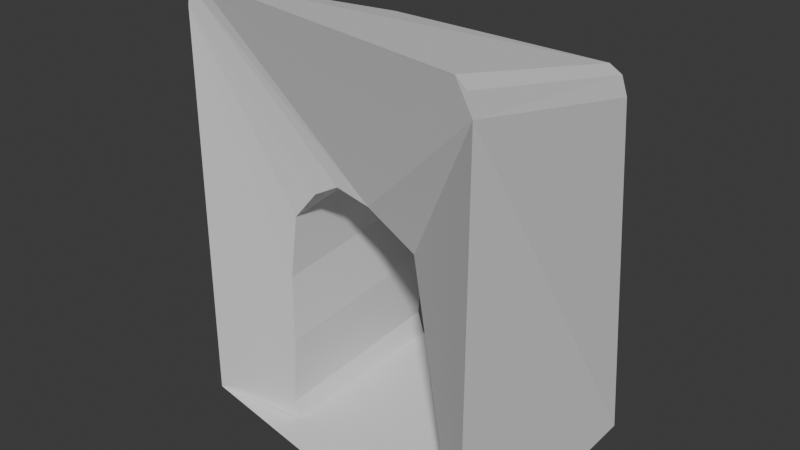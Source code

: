 # Source: MouseHole.blend  (saved by Blender 4.4.32; exported with 4.5.12 LTS)
import bpy
from mathutils import Matrix  # noqa: F401  (used for matrix-valued properties, if any)

bpy.ops.wm.read_factory_settings(use_empty=True)
scene = bpy.context.scene
scene.name = 'Scene'

# ---- collections
col_collection = bpy.data.collections.new('Collection'); scene.collection.children.link(col_collection)

# ---- world
world_world = bpy.data.worlds.new('World'); scene.world = world_world
world_world.use_nodes = True; world_world.node_tree.nodes.clear()
_N = world_world.node_tree.nodes; _L = world_world.node_tree.links
n0 = _N.new('ShaderNodeOutputWorld'); n0.name = 'World Output'; n0.location = (300, 300)
n1 = _N.new('ShaderNodeBackground'); n1.name = 'Background'; n1.location = (10, 300)
n1.inputs[0].default_value = (0.05088, 0.05088, 0.05088, 1.0)
_L.new(n1.outputs[0], n0.inputs[0])
n0.is_active_output = True
world_world.color = (0.05088, 0.05088, 0.05088)
world_world.sun_shadow_jitter_overblur = 0.0

# ---- meshes
me_cube_006 = bpy.data.meshes.new('Cube.006')
me_cube_006.from_pydata([(-1.547, -1.677, -1.0), (1.353, -2.43, -1.0), (0.7761, -1.532, -0.9964), (-0.7066, -1.532, -0.9964), (0.8162, -1.532, -0.309), (0.6714, -1.532, 0.1373), (0.4738, -1.532, 0.308), (0.06386, -1.532, 0.4626), (-0.2224, -1.532, 0.505), (-0.4385, -1.532, 0.4239), (-0.6483, -1.532, 0.2574), (-0.7212, -1.532, -0.1052), (-0.7089, -1.532, -0.4844), (-0.7544, -1.532, -0.8933), (0.8489, 1.0, -1.0), (-0.7552, 1.0, -1.0), (0.8931, 1.0, -0.2436), (0.7367, 1.0, 0.2383), (0.5187, 1.0, 0.4268), (0.08057, 1.0, 0.592), (-0.231, 1.0, 0.6381), (-0.4698, 1.0, 0.5484), (-0.7028, 1.0, 0.3636), (-0.7822, 1.0, -0.03146), (-0.7693, 1.0, -0.4302), (-0.8177, 1.0, -0.8652), (-1.405, -1.714, 1.383), (-1.547, -1.677, 1.235), (-1.505, -1.688, 1.34), (-1.339, 0.8541, -1.0), (-1.18, 1.0, -1.0), (-1.288, 0.9573, -1.0), (-1.002, 0.8551, 1.021), (-0.9954, 1.0, 0.8537), (-1.165, 0.8557, 0.8739), (-0.9912, 0.9574, 0.9633), (-1.081, 0.9389, 0.9468), (-1.106, 0.9579, 0.8595), (-1.111, 0.8554, 0.9776), (1.353, -2.43, 1.236), (1.204, -2.391, 1.383), (1.31, -2.419, 1.34), (1.154, 1.0, -1.0), (1.304, 0.8537, -1.0), (1.259, 0.9571, -1.0), (0.9661, 0.8546, 1.016), (1.127, 0.8542, 0.8699), (0.9697, 1.0, 0.8537), (1.074, 0.8544, 0.9734), (1.051, 0.9384, 0.945), (1.077, 0.9572, 0.8584), (0.9627, 0.9575, 0.9619)], [], [(45, 32, 26, 40), (43, 46, 39, 1), (0, 27, 34, 29), (30, 33, 47, 42, 14, 16, 17, 18, 19, 20, 21, 22, 23, 24, 25, 15), (29, 31, 30, 15, 14, 42, 44, 43, 1, 0), (3, 2, 14, 15), (2, 4, 16, 14), (4, 5, 17, 16), (5, 6, 18, 17), (6, 7, 19, 18), (7, 8, 20, 19), (8, 9, 21, 20), (9, 10, 22, 21), (10, 11, 23, 22), (11, 12, 24, 23), (12, 13, 25, 24), (13, 3, 15, 25), (32, 35, 36, 38), (33, 37, 36, 35), (34, 38, 36, 37), (45, 48, 49, 51), (46, 50, 49, 48), (47, 51, 49, 50), (26, 32, 38, 28), (28, 38, 34, 27), (33, 30, 31, 37), (37, 31, 29, 34), (32, 45, 51, 35), (35, 51, 47, 33), (46, 43, 44, 50), (50, 44, 42, 47), (45, 40, 41, 48), (48, 41, 39, 46), (2, 14, 1, 39, 6, 5, 4), (6, 39, 41, 40, 26, 7), (7, 26, 28, 8), (8, 28, 27, 9), (9, 27, 0, 3, 13, 12, 11, 10)])
_uv = me_cube_006.uv_layers.new(name='UVMap')
_uv.uv.foreach_set('vector', [0.6407, 0.5112, 0.8593, 0.5128, 0.8627, 0.75, 0.6379, 0.75, 0.375, 0.5107, 0.6072, 0.5106, 0.6096, 0.75, 0.375, 0.75, 0.375, 0.0, 0.6095, 0.0, 0.6073, 0.2365, 0.375, 0.2364, 0.375, 0.2579, 0.6067, 0.265, 0.6067, 0.4848, 0.375, 0.4939, 0.375, 0.4811, 0.4696, 0.4866, 0.5298, 0.4671, 0.5533, 0.4398, 0.574, 0.3851, 0.5798, 0.3461, 0.5686, 0.3163, 0.5455, 0.2871, 0.4961, 0.2772, 0.4462, 0.2788, 0.3918, 0.2728, 0.375, 0.2806, 0.125, 0.5136, 0.1278, 0.5038, 0.1329, 0.5, 0.1556, 0.5, 0.3561, 0.5, 0.3689, 0.5, 0.3725, 0.5033, 0.375, 0.5107, 0.375, 0.75, 0.125, 0.75, 0.379, 0.2832, 0.379, 0.4773, 0.375, 0.4811, 0.375, 0.2806, 0.379, 0.4773, 0.469, 0.4826, 0.4696, 0.4866, 0.375, 0.4811, 0.469, 0.4826, 0.5275, 0.4636, 0.5298, 0.4671, 0.4696, 0.4866, 0.5275, 0.4636, 0.5499, 0.4378, 0.5533, 0.4398, 0.5298, 0.4671, 0.5499, 0.4378, 0.5701, 0.3841, 0.574, 0.3851, 0.5533, 0.4398, 0.5701, 0.3841, 0.5757, 0.3466, 0.5798, 0.3461, 0.574, 0.3851, 0.5757, 0.3466, 0.565, 0.3183, 0.5686, 0.3163, 0.5798, 0.3461, 0.565, 0.3183, 0.5432, 0.2908, 0.5455, 0.2871, 0.5686, 0.3163, 0.5432, 0.2908, 0.4957, 0.2812, 0.4961, 0.2772, 0.5455, 0.2871, 0.4957, 0.2812, 0.4461, 0.2829, 0.4462, 0.2788, 0.4961, 0.2772, 0.4461, 0.2829, 0.3925, 0.2769, 0.3918, 0.2728, 0.4462, 0.2788, 0.3925, 0.2769, 0.379, 0.2832, 0.375, 0.2806, 0.3918, 0.2728, 0.8593, 0.5128, 0.8597, 0.5, 0.8698, 0.5, 0.875, 0.5124, 0.6067, 0.265, 0.6079, 0.25, 0.619, 0.25, 0.625, 0.2653, 0.6073, 0.2365, 0.625, 0.2376, 0.625, 0.2459, 0.6079, 0.25, 0.6407, 0.5112, 0.625, 0.5101, 0.6229, 0.4993, 0.6406, 0.5, 0.6072, 0.5106, 0.6078, 0.5, 0.6229, 0.4993, 0.625, 0.5101, 0.6067, 0.4848, 0.625, 0.4844, 0.6229, 0.4993, 0.6078, 0.5, 0.8627, 0.75, 0.8593, 0.5128, 0.875, 0.5124, 0.875, 0.7498, 0.625, 0.0001694, 0.625, 0.2376, 0.6073, 0.2365, 0.6095, 0.0, 0.6067, 0.265, 0.375, 0.2579, 0.3755, 0.25, 0.6079, 0.25, 0.6079, 0.25, 0.3755, 0.25, 0.375, 0.2364, 0.6073, 0.2365, 0.8593, 0.5128, 0.6407, 0.5112, 0.6406, 0.5, 0.8597, 0.5, 0.625, 0.2653, 0.625, 0.4844, 0.6067, 0.4848, 0.6067, 0.265, 0.6072, 0.5106, 0.375, 0.5107, 0.3755, 0.5, 0.6078, 0.5, 0.6078, 0.5, 0.3755, 0.5, 0.375, 0.4939, 0.6067, 0.4848, 0.6407, 0.5112, 0.6379, 0.75, 0.625, 0.7486, 0.625, 0.5101, 0.625, 0.5101, 0.625, 0.7486, 0.6096, 0.75, 0.6072, 0.5106, 0.0, 0.0, 0.0, 0.0, 0.0, 0.0, 0.0, 0.0, 0.0, 0.0, 0.0, 0.0, 0.0, 0.0, 0.0, 0.0, 0.0, 0.0, 0.625, 0.7486, 0.6379, 0.75, 0.8627, 0.75, 0.5701, 0.3841, 0.5701, 0.3841, 0.8627, 0.75, 0.875, 0.7498, 0.5757, 0.3466, 0.5757, 0.3466, 0.875, 0.7498, 0.6095, 0.0, 0.565, 0.3183, 0.565, 0.3183, 0.6095, 0.0, 0.375, 0.0, 0.379, 0.2832, 0.3925, 0.2769, 0.4461, 0.2829, 0.4957, 0.2812, 0.5432, 0.2908])
me_cube_006.update()

# ---- objects
ob_cube_001 = bpy.data.objects.new('Cube.001', me_cube_006)

# ---- transforms, parenting, visibility, modifiers, constraints
ob_cube_001.location = (0.002638, 0.07283, 2.254)
ob_cube_001.scale = (1.522, 1.0, 2.263)

# ---- collection membership
col_collection.objects.link(ob_cube_001)

# ---- scene / render settings (as saved in the file)
scene.frame_start = 1; scene.frame_end = 250; scene.frame_set(1)
scene.render.engine = 'BLENDER_EEVEE_NEXT'
bpy.context.view_layer.update()

# ---- added for rendering (the .blend has no active camera and no usable light): camera, sun
cam_auto = bpy.data.cameras.new('AutoCamera')
cam_auto.lens = 50.0
cam_auto.sensor_width = 36.0
cam_auto.clip_end = 1000.0
ob_auto_camera = bpy.data.objects.new('AutoCamera', cam_auto)
scene.collection.objects.link(ob_auto_camera)
ob_auto_camera.location = (7.0421, -9.26662, 8.43665)
ob_auto_camera.rotation_euler = (1.09748, -7.21219e-08, 0.694738)
scene.camera = ob_auto_camera
light_auto_sun = bpy.data.lights.new('AutoSun', 'SUN')
light_auto_sun.energy = 3.0
light_auto_sun.angle = 0.0523599
ob_auto_sun = bpy.data.objects.new('AutoSun', light_auto_sun)
scene.collection.objects.link(ob_auto_sun)
ob_auto_sun.rotation_euler = (0.872665, 0.174533, 0.523599)
bpy.context.view_layer.update()

